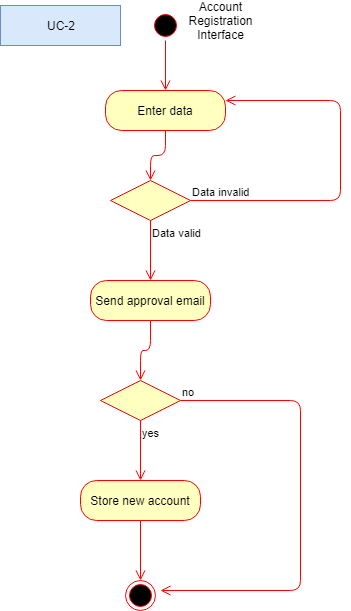

The diagram above was exported from draw.io. Its source (the exported page's mxGraphModel, read from the mxfile embedded in the PNG):
<mxGraphModel dx="820" dy="410" grid="1" gridSize="10" guides="1" tooltips="1" connect="1" arrows="1" fold="1" page="1" pageScale="1" pageWidth="850" pageHeight="1100" math="0" shadow="0">
  <root>
    <mxCell id="0" />
    <mxCell id="1" parent="0" />
    <mxCell id="unDo1OHBhk46Hi2iJfCB-1" value="" style="ellipse;html=1;shape=startState;fillColor=#000000;strokeColor=#ff0000;" parent="1" vertex="1">
      <mxGeometry x="390" y="20" width="30" height="30" as="geometry" />
    </mxCell>
    <mxCell id="unDo1OHBhk46Hi2iJfCB-2" value="" style="edgeStyle=orthogonalEdgeStyle;html=1;verticalAlign=bottom;endArrow=open;endSize=8;strokeColor=#ff0000;" parent="1" edge="1">
      <mxGeometry relative="1" as="geometry">
        <mxPoint x="405" y="100" as="targetPoint" />
        <mxPoint x="405" y="50" as="sourcePoint" />
      </mxGeometry>
    </mxCell>
    <mxCell id="unDo1OHBhk46Hi2iJfCB-3" value="Enter data" style="rounded=1;whiteSpace=wrap;html=1;arcSize=40;fontColor=#000000;fillColor=#ffffc0;strokeColor=#ff0000;" parent="1" vertex="1">
      <mxGeometry x="345" y="100" width="120" height="40" as="geometry" />
    </mxCell>
    <mxCell id="unDo1OHBhk46Hi2iJfCB-4" value="" style="edgeStyle=orthogonalEdgeStyle;html=1;verticalAlign=bottom;endArrow=open;endSize=8;strokeColor=#ff0000;entryX=0.5;entryY=0;entryDx=0;entryDy=0;" parent="1" source="unDo1OHBhk46Hi2iJfCB-3" target="unDo1OHBhk46Hi2iJfCB-5" edge="1">
      <mxGeometry relative="1" as="geometry">
        <mxPoint x="405" y="210" as="targetPoint" />
      </mxGeometry>
    </mxCell>
    <mxCell id="unDo1OHBhk46Hi2iJfCB-5" value="" style="rhombus;whiteSpace=wrap;html=1;fillColor=#ffffc0;strokeColor=#ff0000;" parent="1" vertex="1">
      <mxGeometry x="350" y="190" width="80" height="40" as="geometry" />
    </mxCell>
    <mxCell id="unDo1OHBhk46Hi2iJfCB-6" value="Data invalid" style="edgeStyle=orthogonalEdgeStyle;html=1;align=left;verticalAlign=bottom;endArrow=open;endSize=8;strokeColor=#ff0000;entryX=1;entryY=0.25;entryDx=0;entryDy=0;" parent="1" source="unDo1OHBhk46Hi2iJfCB-5" target="unDo1OHBhk46Hi2iJfCB-3" edge="1">
      <mxGeometry x="-1" relative="1" as="geometry">
        <mxPoint x="570" y="110" as="targetPoint" />
        <Array as="points">
          <mxPoint x="580" y="210" />
          <mxPoint x="580" y="110" />
        </Array>
      </mxGeometry>
    </mxCell>
    <mxCell id="unDo1OHBhk46Hi2iJfCB-7" value="Data valid&lt;br&gt;&lt;br&gt;" style="edgeStyle=orthogonalEdgeStyle;html=1;align=left;verticalAlign=top;endArrow=open;endSize=8;strokeColor=#ff0000;" parent="1" source="unDo1OHBhk46Hi2iJfCB-5" edge="1">
      <mxGeometry x="-1" relative="1" as="geometry">
        <mxPoint x="390" y="290" as="targetPoint" />
      </mxGeometry>
    </mxCell>
    <mxCell id="unDo1OHBhk46Hi2iJfCB-8" value="Send approval email" style="rounded=1;whiteSpace=wrap;html=1;arcSize=40;fontColor=#000000;fillColor=#ffffc0;strokeColor=#ff0000;" parent="1" vertex="1">
      <mxGeometry x="330" y="290" width="120" height="40" as="geometry" />
    </mxCell>
    <mxCell id="unDo1OHBhk46Hi2iJfCB-9" value="" style="edgeStyle=orthogonalEdgeStyle;html=1;verticalAlign=bottom;endArrow=open;endSize=8;strokeColor=#ff0000;entryX=0.5;entryY=0;entryDx=0;entryDy=0;" parent="1" source="unDo1OHBhk46Hi2iJfCB-8" target="unDo1OHBhk46Hi2iJfCB-10" edge="1">
      <mxGeometry relative="1" as="geometry">
        <mxPoint x="390" y="390" as="targetPoint" />
      </mxGeometry>
    </mxCell>
    <mxCell id="unDo1OHBhk46Hi2iJfCB-10" value="" style="rhombus;whiteSpace=wrap;html=1;fillColor=#ffffc0;strokeColor=#ff0000;" parent="1" vertex="1">
      <mxGeometry x="340" y="390" width="80" height="40" as="geometry" />
    </mxCell>
    <mxCell id="unDo1OHBhk46Hi2iJfCB-11" value="no" style="edgeStyle=orthogonalEdgeStyle;html=1;align=left;verticalAlign=bottom;endArrow=open;endSize=8;strokeColor=#ff0000;" parent="1" source="unDo1OHBhk46Hi2iJfCB-10" edge="1">
      <mxGeometry x="-1" relative="1" as="geometry">
        <mxPoint x="400" y="600" as="targetPoint" />
        <Array as="points">
          <mxPoint x="540" y="410" />
          <mxPoint x="540" y="600" />
        </Array>
      </mxGeometry>
    </mxCell>
    <mxCell id="unDo1OHBhk46Hi2iJfCB-12" value="yes" style="edgeStyle=orthogonalEdgeStyle;html=1;align=left;verticalAlign=top;endArrow=open;endSize=8;strokeColor=#ff0000;" parent="1" source="unDo1OHBhk46Hi2iJfCB-10" edge="1">
      <mxGeometry x="-1" relative="1" as="geometry">
        <mxPoint x="380" y="490" as="targetPoint" />
      </mxGeometry>
    </mxCell>
    <mxCell id="unDo1OHBhk46Hi2iJfCB-13" value="Store new account" style="rounded=1;whiteSpace=wrap;html=1;arcSize=40;fontColor=#000000;fillColor=#ffffc0;strokeColor=#ff0000;" parent="1" vertex="1">
      <mxGeometry x="320" y="490" width="120" height="40" as="geometry" />
    </mxCell>
    <mxCell id="unDo1OHBhk46Hi2iJfCB-14" value="" style="edgeStyle=orthogonalEdgeStyle;html=1;verticalAlign=bottom;endArrow=open;endSize=8;strokeColor=#ff0000;" parent="1" source="unDo1OHBhk46Hi2iJfCB-13" edge="1">
      <mxGeometry relative="1" as="geometry">
        <mxPoint x="380" y="590" as="targetPoint" />
      </mxGeometry>
    </mxCell>
    <mxCell id="unDo1OHBhk46Hi2iJfCB-15" value="" style="ellipse;html=1;shape=endState;fillColor=#000000;strokeColor=#ff0000;" parent="1" vertex="1">
      <mxGeometry x="365" y="590" width="30" height="30" as="geometry" />
    </mxCell>
    <mxCell id="unDo1OHBhk46Hi2iJfCB-17" value="Account Registration Interface" style="text;html=1;strokeColor=none;fillColor=none;align=center;verticalAlign=middle;whiteSpace=wrap;rounded=0;" parent="1" vertex="1">
      <mxGeometry x="440" y="20" width="40" height="20" as="geometry" />
    </mxCell>
    <mxCell id="HbvmVmQYiv68PBzTsUEF-1" value="UC-2" style="text;html=1;strokeColor=#6c8ebf;fillColor=#dae8fc;align=center;verticalAlign=middle;whiteSpace=wrap;rounded=0;" vertex="1" parent="1">
      <mxGeometry x="240" y="15" width="120" height="40" as="geometry" />
    </mxCell>
  </root>
</mxGraphModel>